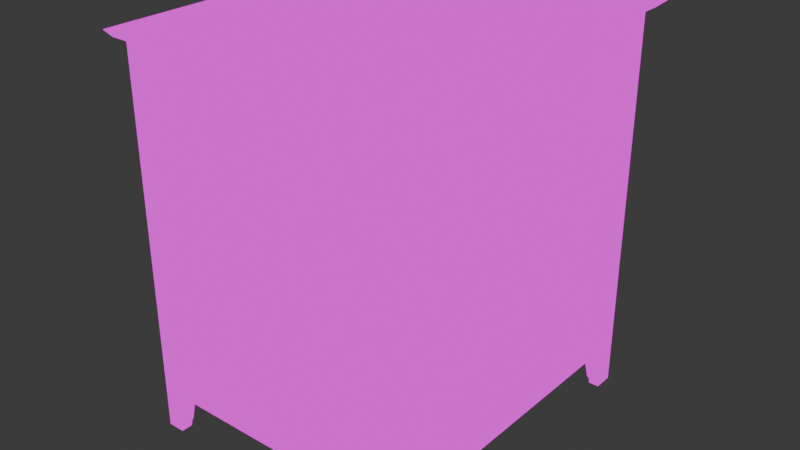 # Source: drawer.blend  (saved by Blender 4.2.67; exported with 4.5.12 LTS)
import bpy
from mathutils import Matrix  # noqa: F401  (used for matrix-valued properties, if any)

bpy.ops.wm.read_factory_settings(use_empty=True)
scene = bpy.context.scene
scene.name = 'Scene'

# ---- collections
col_collection = bpy.data.collections.new('Collection'); scene.collection.children.link(col_collection)

# ---- images (referenced by path relative to the original .blend; pixels are not part of the script)
import os
ASSET_DIR = os.environ.get("B2B_ASSET_DIR", "")  # directory of the original .blend (textures are referenced by path, not embedded)
HERE = os.path.dirname(os.path.abspath(__file__))  # packed textures are extracted next to this script under _unpacked/

def load_image(name, relpath, width, height, colorspace="sRGB"):
    """Load a texture the original file referenced (path relative to the .blend, or extracted next to this script)."""
    p = next((c for c in (os.path.join(HERE, relpath), os.path.join(ASSET_DIR, relpath)) if relpath and os.path.exists(c)), "")
    if p:
        img = bpy.data.images.load(p, check_existing=True)
        img.name = name
    else:  # same state as the original file: an image datablock whose file is absent (Cycles renders it pink)
        img = bpy.data.images.new(name, width, height)
        img.source = "FILE"
        img.filepath = "//" + (relpath or name)
    img.colorspace_settings.name = colorspace
    return img
img_zen_color__512x_512_png = load_image('zen-color--512x-512.png', 'zen-color--512x-512.png', 1024, 1024, 'sRGB')

# ---- materials (node trees are filled in below, after node groups)
mat_zenuv_generic_material_003 = bpy.data.materials.new('ZenUV_Generic_Material.003')
mat_zenuv_generic_material_005 = bpy.data.materials.new('ZenUV_Generic_Material.005')
mat_zenuv_generic_material_004 = bpy.data.materials.new('ZenUV_Generic_Material.004')
mat_zenuv_generic_material_006 = bpy.data.materials.new('ZenUV_Generic_Material.006')
mat_zenuv_generic_material_001 = bpy.data.materials.new('ZenUV_Generic_Material.001')
mat_zenuv_generic_material_002 = bpy.data.materials.new('ZenUV_Generic_Material.002')

# ---- node groups
ng_zen_uv_checker = bpy.data.node_groups.new('Zen UV Checker', 'ShaderNodeTree')
_s = ng_zen_uv_checker.interface.new_socket(name='MixedShader', in_out='OUTPUT', socket_type='NodeSocketColor')
_s = ng_zen_uv_checker.interface.new_socket(name='MainShader', in_out='INPUT', socket_type='NodeSocketShader')
_N = ng_zen_uv_checker.nodes; _L = ng_zen_uv_checker.links
n0 = _N.new('NodeGroupInput'); n0.name = 'Group Input'; n0.location = (-819, 150)
n1 = _N.new('NodeGroupOutput'); n1.name = 'Group Output'; n1.location = (585, 146)
n2 = _N.new('ShaderNodeTexImage'); n2.name = 'ZenUV_Texture_node'; n2.location = (260, 3)
n2.image = img_zen_color__512x_512_png
n3 = _N.new('ShaderNodeMapping'); n3.name = 'ZenUV_Tiler_node'; n3.location = (0, 0)
n3.vector_type = 'VECTOR'
n4 = _N.new('ShaderNodeTexCoord'); n4.name = 'Texture Coordinate'; n4.location = (-421, 59)
n5 = _N.new('ShaderNodeVectorMath'); n5.name = 'Vector Math'; n5.location = (-191, -3)
n6 = _N.new('ShaderNodeCombineXYZ'); n6.name = 'Combine XYZ'; n6.location = (-420, -217)
n7 = _N.new('ShaderNodeValue'); n7.name = 'ZenUV_Offsetter_node'; n7.location = (-647, -304)
n7.outputs[0].default_value = 0.0
_L.new(n7.outputs[0], n6.inputs[1])
_L.new(n6.outputs[0], n5.inputs[1])
_L.new(n4.outputs[2], n5.inputs[0])
_L.new(n5.outputs[0], n3.inputs[0])
_L.new(n2.outputs[0], n1.inputs[0])
_L.new(n3.outputs[0], n2.inputs[0])
n1.is_active_output = True

# ---- material node trees
mat_zenuv_generic_material_003.use_nodes = True; mat_zenuv_generic_material_003.node_tree.nodes.clear()
_N = mat_zenuv_generic_material_003.node_tree.nodes; _L = mat_zenuv_generic_material_003.node_tree.links
n0 = _N.new('ShaderNodeBsdfPrincipled'); n0.name = 'Principled BSDF'; n0.location = (10, 300)
n1 = _N.new('ShaderNodeOutputMaterial'); n1.name = 'Material Output'; n1.location = (300, 300)
n2 = _N.new('ShaderNodeGroup'); n2.name = 'ZenUV_Override'; n2.location = (100, 300)
n2.node_tree = ng_zen_uv_checker
_L.new(n2.outputs[0], n1.inputs[0])
_L.new(n0.outputs[0], n2.inputs[0])
n1.is_active_output = True
mat_zenuv_generic_material_005.use_nodes = True; mat_zenuv_generic_material_005.node_tree.nodes.clear()
_N = mat_zenuv_generic_material_005.node_tree.nodes; _L = mat_zenuv_generic_material_005.node_tree.links
n0 = _N.new('ShaderNodeBsdfPrincipled'); n0.name = 'Principled BSDF'; n0.location = (10, 300)
n1 = _N.new('ShaderNodeOutputMaterial'); n1.name = 'Material Output'; n1.location = (300, 300)
n2 = _N.new('ShaderNodeGroup'); n2.name = 'ZenUV_Override'; n2.location = (100, 300)
n2.node_tree = ng_zen_uv_checker
_L.new(n2.outputs[0], n1.inputs[0])
_L.new(n0.outputs[0], n2.inputs[0])
n1.is_active_output = True
mat_zenuv_generic_material_004.use_nodes = True; mat_zenuv_generic_material_004.node_tree.nodes.clear()
_N = mat_zenuv_generic_material_004.node_tree.nodes; _L = mat_zenuv_generic_material_004.node_tree.links
n0 = _N.new('ShaderNodeBsdfPrincipled'); n0.name = 'Principled BSDF'; n0.location = (10, 300)
n1 = _N.new('ShaderNodeOutputMaterial'); n1.name = 'Material Output'; n1.location = (300, 300)
n2 = _N.new('ShaderNodeGroup'); n2.name = 'ZenUV_Override'; n2.location = (100, 300)
n2.node_tree = ng_zen_uv_checker
_L.new(n2.outputs[0], n1.inputs[0])
_L.new(n0.outputs[0], n2.inputs[0])
n1.is_active_output = True
mat_zenuv_generic_material_006.use_nodes = True; mat_zenuv_generic_material_006.node_tree.nodes.clear()
_N = mat_zenuv_generic_material_006.node_tree.nodes; _L = mat_zenuv_generic_material_006.node_tree.links
n0 = _N.new('ShaderNodeBsdfPrincipled'); n0.name = 'Principled BSDF'; n0.location = (10, 300)
n1 = _N.new('ShaderNodeOutputMaterial'); n1.name = 'Material Output'; n1.location = (300, 300)
n2 = _N.new('ShaderNodeGroup'); n2.name = 'ZenUV_Override'; n2.location = (100, 300)
n2.node_tree = ng_zen_uv_checker
_L.new(n2.outputs[0], n1.inputs[0])
_L.new(n0.outputs[0], n2.inputs[0])
n1.is_active_output = True
mat_zenuv_generic_material_001.use_nodes = True; mat_zenuv_generic_material_001.node_tree.nodes.clear()
_N = mat_zenuv_generic_material_001.node_tree.nodes; _L = mat_zenuv_generic_material_001.node_tree.links
n0 = _N.new('ShaderNodeBsdfPrincipled'); n0.name = 'Principled BSDF'; n0.location = (10, 300)
n1 = _N.new('ShaderNodeOutputMaterial'); n1.name = 'Material Output'; n1.location = (300, 300)
n2 = _N.new('ShaderNodeGroup'); n2.name = 'ZenUV_Override'; n2.location = (100, 300)
n2.node_tree = ng_zen_uv_checker
_L.new(n2.outputs[0], n1.inputs[0])
_L.new(n0.outputs[0], n2.inputs[0])
n1.is_active_output = True
mat_zenuv_generic_material_002.use_nodes = True; mat_zenuv_generic_material_002.node_tree.nodes.clear()
_N = mat_zenuv_generic_material_002.node_tree.nodes; _L = mat_zenuv_generic_material_002.node_tree.links
n0 = _N.new('ShaderNodeBsdfPrincipled'); n0.name = 'Principled BSDF'; n0.location = (10, 300)
n1 = _N.new('ShaderNodeOutputMaterial'); n1.name = 'Material Output'; n1.location = (300, 300)
n2 = _N.new('ShaderNodeGroup'); n2.name = 'ZenUV_Override'; n2.location = (100, 300)
n2.node_tree = ng_zen_uv_checker
_L.new(n2.outputs[0], n1.inputs[0])
_L.new(n0.outputs[0], n2.inputs[0])
n1.is_active_output = True

# ---- world
world_world = bpy.data.worlds.new('World'); scene.world = world_world
world_world.use_nodes = True; world_world.node_tree.nodes.clear()
_N = world_world.node_tree.nodes; _L = world_world.node_tree.links
n0 = _N.new('ShaderNodeOutputWorld'); n0.name = 'World Output'; n0.location = (300, 300)
n1 = _N.new('ShaderNodeBackground'); n1.name = 'Background'; n1.location = (10, 300)
n1.inputs[0].default_value = (0.05088, 0.05088, 0.05088, 1.0)
_L.new(n1.outputs[0], n0.inputs[0])
n0.is_active_output = True
world_world.color = (0.05088, 0.05088, 0.05088)
world_world.sun_shadow_jitter_overblur = 0.0

# ---- meshes
me_cube_001 = bpy.data.meshes.new('Cube.001')
me_cube_001.from_pydata([(-25.08, -30.0, -32.42), (-25.08, -30.0, 32.42), (-25.08, 30.0, -32.42), (-25.08, 30.0, 32.42), (25.08, -30.0, -32.42), (25.08, -30.0, 32.42), (25.08, 30.0, -32.42), (25.08, 30.0, 32.42)], [], [(0, 1, 3, 2), (2, 3, 7, 6), (6, 7, 5, 4), (4, 5, 1, 0), (2, 6, 4, 0), (7, 3, 1, 5)])
_uv = me_cube_001.uv_layers.new(name='UVMap')
_uv.uv.foreach_set('vector', [0.6575, 1.067, 0.533, 1.067, 0.533, 0.9641, 0.6575, 0.9641, 0.6575, 0.9641, 0.533, 0.9641, 0.533, 0.8612, 0.6575, 0.8612, 0.6575, 0.8612, 0.533, 0.8612, 0.533, 0.7583, 0.6575, 0.7583, 0.6575, 0.7583, 0.533, 0.7583, 0.533, 0.6554, 0.6575, 0.6554, 0.7821, 0.8612, 0.6575, 0.8612, 0.6575, 0.7583, 0.7821, 0.7583, 0.533, 0.8612, 0.4084, 0.8612, 0.4084, 0.7583, 0.533, 0.7583])
me_cube_001.materials.append(mat_zenuv_generic_material_003)
me_cube_001.update()
me_cube_002 = bpy.data.meshes.new('Cube.002')
me_cube_002.from_pydata([(-22.09, -32.64, 29.6), (-22.14, -34.35, 31.26), (-22.09, 32.47, 29.6), (-22.14, 34.18, 31.26), (31.88, -32.64, 29.6), (33.88, -34.35, 31.26), (31.88, 32.47, 29.6), (33.88, 34.18, 31.26)], [], [(0, 1, 3, 2), (2, 3, 7, 6), (6, 7, 5, 4), (4, 5, 1, 0), (2, 6, 4, 0), (7, 3, 1, 5)])
_uv = me_cube_002.uv_layers.new(name='UVMap')
_uv.uv.foreach_set('vector', [0.2118, 0.02059, 0.3502, 0.02059, 0.3502, 0.1591, 0.2118, 0.1591, 0.1741, 0.1509, 0.2944, 0.1509, 0.2944, 0.2712, 0.1741, 0.2712, 0.1741, 0.2712, 0.2944, 0.2712, 0.2944, 0.3915, 0.1741, 0.3915, 0.2118, 0.436, 0.3502, 0.436, 0.3502, 0.5745, 0.2118, 0.5745, 0.05374, 0.2712, 0.1741, 0.2712, 0.1741, 0.3915, 0.05374, 0.3915, 0.3502, 0.2975, 0.4887, 0.2975, 0.4887, 0.436, 0.3502, 0.436])
me_cube_002.materials.append(mat_zenuv_generic_material_005)
me_cube_002.update()
me_cube_003 = bpy.data.meshes.new('Cube.003')
me_cube_003.from_pydata([(28.45, -25.19, -0.5832), (28.45, -25.19, 28.79), (28.45, 25.19, -0.5832), (28.45, 25.19, 28.79), (30.82, -25.19, -0.5832), (30.82, -25.19, 28.79), (30.82, 25.19, -0.5832), (30.82, 25.19, 28.79), (28.45, -25.19, -31.43), (28.45, -25.19, -2.052), (28.45, 25.19, -31.43), (28.45, 25.19, -2.052), (30.82, -25.19, -31.43), (30.82, -25.19, -2.052), (30.82, 25.19, -31.43), (30.82, 25.19, -2.052)], [], [(0, 1, 3, 2), (2, 3, 7, 6), (6, 7, 5, 4), (4, 5, 1, 0), (2, 6, 4, 0), (7, 3, 1, 5), (8, 9, 11, 10), (10, 11, 15, 14), (14, 15, 13, 12), (12, 13, 9, 8), (10, 14, 12, 8), (15, 11, 9, 13)])
_uv = me_cube_003.uv_layers.new(name='UVMap')
_uv.uv.foreach_set('vector', [0.7992, 0.3592, 0.6082, 0.3592, 0.6082, 0.03155, 0.7992, 0.03155, 0.07318, 0.224, 0.07318, 0.03299, 0.08854, 0.03299, 0.08854, 0.224, 0.6065, 0.3583, 0.4155, 0.3583, 0.4155, 0.03071, 0.6065, 0.03071, 0.05483, 0.224, 0.05483, 0.03299, 0.07019, 0.03299, 0.07019, 0.224, 0.6407, 0.6895, 0.6254, 0.6895, 0.6254, 0.3619, 0.6407, 0.3619, 0.6591, 0.6895, 0.6437, 0.6895, 0.6437, 0.3619, 0.6591, 0.3619, 0.3822, 0.5852, 0.3822, 0.7763, 0.05453, 0.7763, 0.05453, 0.5852, 0.09153, 0.224, 0.09153, 0.03299, 0.1069, 0.03299, 0.1069, 0.224, 0.6232, 0.3925, 0.6232, 0.5836, 0.2956, 0.5836, 0.2956, 0.3925, 0.1099, 0.224, 0.1099, 0.03299, 0.1252, 0.03299, 0.1252, 0.224, 0.6775, 0.6895, 0.6621, 0.6895, 0.6621, 0.3619, 0.6775, 0.3619, 0.6958, 0.6895, 0.6804, 0.6895, 0.6804, 0.3619, 0.6958, 0.3619])
me_cube_003.materials.append(mat_zenuv_generic_material_004)
me_cube_003.update()
me_cube_004 = bpy.data.meshes.new('Cube.004')
me_cube_004.from_pydata([(-1.468, -1.97, -25.63), (-2.804, -1.97, 45.86), (-1.468, 0.2721, -25.63), (-2.804, 0.2721, 45.86), (1.791, -1.97, -25.63), (1.791, -1.97, 45.86), (1.791, 0.2721, -25.63), (1.791, 0.2721, 45.86), (-0.2186, 0.2721, -25.63), (-0.2186, 0.2721, 45.86), (-0.2186, -1.97, -25.63), (-0.2186, -1.97, 45.86), (-0.2186, 2.967, 45.86), (1.791, 2.967, 45.86), (1.791, 1.709, -25.63), (-0.2186, 1.709, -25.63), (-2.804, -1.97, -20.23), (-2.804, 0.2721, -20.23), (1.791, 0.2721, -20.23), (1.791, -1.97, -20.23), (-0.2186, -1.97, -20.23), (-0.2186, 0.2721, -20.23), (1.791, 2.967, -20.23), (-0.2186, 2.967, -20.23)], [], [(16, 1, 3, 17), (9, 7, 13, 12), (18, 7, 5, 19), (20, 11, 1, 16), (8, 6, 4, 10), (9, 3, 1, 11), (7, 9, 11, 5), (2, 8, 10, 0), (19, 5, 11, 20), (17, 3, 9, 21), (23, 12, 13, 22), (6, 8, 15, 14), (21, 9, 12, 23), (18, 6, 14, 22), (7, 18, 22, 13), (8, 21, 23, 15), (15, 23, 22, 14), (2, 17, 21, 8), (4, 19, 20, 10), (10, 20, 16, 0), (6, 18, 19, 4), (0, 16, 17, 2)])
_uv = me_cube_004.uv_layers.new(name='UVMap')
_uv.uv.foreach_set('vector', [0.7673, 0.6374, 0.7673, 0.3836, 0.7759, 0.3836, 0.7759, 0.6374, 0.7936, 0.3922, 0.8013, 0.3922, 0.8013, 0.4026, 0.7936, 0.4026, 0.7207, 0.6378, 0.7207, 0.3836, 0.7293, 0.3836, 0.7293, 0.6378, 0.737, 0.6378, 0.737, 0.3836, 0.747, 0.3836, 0.747, 0.6378, 0.7914, 0.4112, 0.7836, 0.4112, 0.7836, 0.4026, 0.7914, 0.4026, 0.7936, 0.3922, 0.7836, 0.3922, 0.7836, 0.3836, 0.7936, 0.3836, 0.8013, 0.3922, 0.7936, 0.3922, 0.7936, 0.3836, 0.8013, 0.3836, 0.7962, 0.4112, 0.7914, 0.4112, 0.7914, 0.4026, 0.7962, 0.4026, 0.7293, 0.6378, 0.7293, 0.3836, 0.737, 0.3836, 0.737, 0.6378, 0.7573, 0.6374, 0.7573, 0.3836, 0.7673, 0.3836, 0.7673, 0.6374, 0.7759, 0.6374, 0.7759, 0.3836, 0.7836, 0.3836, 0.7836, 0.6374, 0.7836, 0.4112, 0.7914, 0.4112, 0.7914, 0.4167, 0.7836, 0.4167, 0.747, 0.6374, 0.747, 0.3836, 0.7573, 0.3836, 0.7573, 0.6374, 0.7207, 0.6378, 0.7207, 0.6586, 0.7151, 0.6586, 0.7103, 0.6378, 0.7207, 0.3836, 0.7207, 0.6378, 0.7103, 0.6378, 0.7103, 0.3836, 0.747, 0.6581, 0.747, 0.6374, 0.7573, 0.6374, 0.7525, 0.6581, 0.7759, 0.6584, 0.7759, 0.6374, 0.7836, 0.6374, 0.7836, 0.6584, 0.7625, 0.6582, 0.7573, 0.6374, 0.7673, 0.6374, 0.7673, 0.6582, 0.7293, 0.6586, 0.7293, 0.6378, 0.737, 0.6378, 0.737, 0.6586, 0.737, 0.6586, 0.737, 0.6378, 0.747, 0.6378, 0.7418, 0.6586, 0.7207, 0.6586, 0.7207, 0.6378, 0.7293, 0.6378, 0.7293, 0.6586, 0.7673, 0.6584, 0.7673, 0.6374, 0.7759, 0.6374, 0.7759, 0.6584])
me_cube_004.materials.append(mat_zenuv_generic_material_006)
me_cube_004.update()
me_circle = bpy.data.meshes.new('Circle')
me_circle.from_pydata([(31.42, -0.1673, 14.46), (31.42, -0.07904, 14.25), (31.42, 0.08409, 14.09), (31.42, 0.2972, 14.0), (31.42, 0.5279, 14.0), (31.42, 0.7411, 14.09), (31.42, 0.9042, 14.25), (31.42, 0.9925, 14.46), (31.42, 0.9925, 14.69), (31.42, 0.9042, 14.91), (31.42, 0.7411, 15.07), (31.42, 0.5279, 15.16), (31.42, 0.2972, 15.16), (31.42, 0.08409, 15.07), (31.42, -0.07904, 14.91), (31.42, -0.1673, 14.69), (31.56, -0.1673, 14.46), (31.56, -0.07904, 14.25), (31.56, 0.08409, 14.09), (31.56, 0.2972, 14.0), (31.56, 0.5279, 14.0), (31.56, 0.7411, 14.09), (31.56, 0.9042, 14.25), (31.56, 0.9925, 14.46), (31.56, 0.9925, 14.69), (31.56, 0.9042, 14.91), (31.56, 0.7411, 15.07), (31.56, 0.5279, 15.16), (31.56, 0.2972, 15.16), (31.56, 0.08409, 15.07), (31.56, -0.07904, 14.91), (31.56, -0.1673, 14.69), (31.74, 0.1135, 14.52), (31.74, 0.159, 14.41), (31.74, 0.2432, 14.33), (31.74, 0.3531, 14.28), (31.74, 0.4721, 14.28), (31.74, 0.582, 14.33), (31.74, 0.6661, 14.41), (31.74, 0.7117, 14.52), (31.74, 0.7117, 14.64), (31.74, 0.6661, 14.75), (31.74, 0.582, 14.83), (31.74, 0.4721, 14.88), (31.74, 0.3531, 14.88), (31.74, 0.2432, 14.83), (31.74, 0.159, 14.75), (31.74, 0.1135, 14.64), (32.17, 0.1135, 14.52), (32.17, 0.159, 14.41), (32.17, 0.2432, 14.33), (32.17, 0.3531, 14.28), (32.17, 0.4721, 14.28), (32.17, 0.582, 14.33), (32.17, 0.6661, 14.41), (32.17, 0.7117, 14.52), (32.17, 0.7117, 14.64), (32.17, 0.6661, 14.75), (32.17, 0.582, 14.83), (32.17, 0.4721, 14.88), (32.17, 0.3531, 14.88), (32.17, 0.2432, 14.83), (32.17, 0.159, 14.75), (32.17, 0.1135, 14.64), (32.31, -0.2433, 14.45), (32.31, -0.1434, 14.21), (32.31, 0.04108, 14.02), (32.31, 0.2821, 13.92), (32.31, 0.543, 13.92), (32.31, 0.7841, 14.02), (32.31, 0.9686, 14.21), (32.31, 1.068, 14.45), (32.31, 1.068, 14.71), (32.31, 0.9686, 14.95), (32.31, 0.7841, 15.14), (32.31, 0.543, 15.23), (32.31, 0.2821, 15.23), (32.31, 0.04108, 15.14), (32.31, -0.1434, 14.95), (32.31, -0.2433, 14.71), (32.7, -0.4947, 14.4), (32.7, -0.3565, 14.07), (32.7, -0.1013, 13.81), (32.7, 0.2321, 13.67), (32.7, 0.593, 13.67), (32.7, 0.9265, 13.81), (32.7, 1.182, 14.07), (32.7, 1.32, 14.4), (32.7, 1.32, 14.76), (32.7, 1.182, 15.09), (32.7, 0.9265, 15.35), (32.7, 0.593, 15.49), (32.7, 0.2321, 15.49), (32.7, -0.1013, 15.35), (32.7, -0.3565, 15.09), (32.7, -0.4947, 14.76), (33.19, -0.4947, 14.4), (33.19, -0.3565, 14.07), (33.19, -0.1013, 13.81), (33.19, 0.2321, 13.67), (33.19, 0.593, 13.67), (33.19, 0.9265, 13.81), (33.19, 1.182, 14.07), (33.19, 1.32, 14.4), (33.19, 1.32, 14.76), (33.19, 1.182, 15.09), (33.19, 0.9265, 15.35), (33.19, 0.593, 15.49), (33.19, 0.2321, 15.49), (33.19, -0.1013, 15.35), (33.19, -0.3565, 15.09), (33.19, -0.4947, 14.76), (33.66, -0.3339, 14.43), (33.66, -0.2203, 14.16), (33.66, -0.01027, 13.95), (33.66, 0.2641, 13.83), (33.66, 0.5611, 13.83), (33.66, 0.8354, 13.95), (33.66, 1.045, 14.16), (33.66, 1.159, 14.43), (33.66, 1.159, 14.73), (33.66, 1.045, 15.0), (33.66, 0.8354, 15.21), (33.66, 0.5611, 15.33), (33.66, 0.2641, 15.33), (33.66, -0.01027, 15.21), (33.66, -0.2203, 15.0), (33.66, -0.3339, 14.73), (33.98, 0.1181, 14.52), (33.98, 0.1629, 14.41), (33.98, 0.2458, 14.33), (33.98, 0.354, 14.28), (33.98, 0.4712, 14.28), (33.98, 0.5794, 14.33), (33.98, 0.6622, 14.41), (33.98, 0.7071, 14.52), (33.98, 0.7071, 14.64), (33.98, 0.6622, 14.75), (33.98, 0.5794, 14.83), (33.98, 0.4712, 14.87), (33.98, 0.354, 14.87), (33.98, 0.2458, 14.83), (33.98, 0.1629, 14.75), (33.98, 0.1181, 14.64), (34.02, 0.4126, 14.58), (30.97, -1.081, 14.28), (30.97, -0.8538, 13.73), (30.97, -0.4336, 13.31), (30.97, 0.1154, 13.09), (30.97, 0.7097, 13.09), (30.97, 1.259, 13.31), (30.97, 1.679, 13.73), (30.97, 1.906, 14.28), (30.97, 1.906, 14.88), (30.97, 1.679, 15.43), (30.97, 1.259, 15.85), (30.97, 0.7097, 16.07), (30.97, 0.1154, 16.07), (30.97, -0.4336, 15.85), (30.97, -0.8538, 15.43), (30.97, -1.081, 14.88), (31.3, -1.039, 14.29), (31.26, -1.081, 14.28), (31.3, -0.8178, 13.76), (31.26, -0.8538, 13.73), (31.3, -0.4096, 13.35), (31.26, -0.4336, 13.31), (31.3, 0.1239, 13.13), (31.26, 0.1154, 13.09), (31.3, 0.7013, 13.13), (31.26, 0.7097, 13.09), (31.3, 1.235, 13.35), (31.26, 1.259, 13.31), (31.3, 1.643, 13.76), (31.26, 1.679, 13.73), (31.3, 1.864, 14.29), (31.26, 1.906, 14.28), (31.3, 1.864, 14.87), (31.26, 1.906, 14.88), (31.3, 1.643, 15.4), (31.26, 1.679, 15.43), (31.3, 1.235, 15.81), (31.26, 1.259, 15.85), (31.3, 0.7013, 16.03), (31.26, 0.7097, 16.07), (31.3, 0.1239, 16.03), (31.26, 0.1154, 16.07), (31.3, -0.4096, 15.81), (31.26, -0.4336, 15.85), (31.3, -0.8178, 15.4), (31.26, -0.8538, 15.43), (31.3, -1.039, 14.87), (31.26, -1.081, 14.88)], [], [(13, 14, 30, 29), (6, 7, 23, 22), (0, 1, 17, 16), (7, 8, 24, 23), (14, 15, 31, 30), (1, 2, 18, 17), (8, 9, 25, 24), (2, 3, 19, 18), (9, 10, 26, 25), (3, 4, 20, 19), (10, 11, 27, 26), (4, 5, 21, 20), (11, 12, 28, 27), (5, 6, 22, 21), (12, 13, 29, 28), (26, 27, 43, 42), (20, 21, 37, 36), (27, 28, 44, 43), (21, 22, 38, 37), (28, 29, 45, 44), (22, 23, 39, 38), (31, 16, 32, 47), (29, 30, 46, 45), (16, 17, 33, 32), (23, 24, 40, 39), (30, 31, 47, 46), (17, 18, 34, 33), (24, 25, 41, 40), (18, 19, 35, 34), (25, 26, 42, 41), (19, 20, 36, 35), (44, 45, 61, 60), (37, 38, 54, 53), (38, 39, 55, 54), (47, 32, 48, 63), (45, 46, 62, 61), (32, 33, 49, 48), (39, 40, 56, 55), (46, 47, 63, 62), (33, 34, 50, 49), (40, 41, 57, 56), (34, 35, 51, 50), (41, 42, 58, 57), (35, 36, 52, 51), (42, 43, 59, 58), (36, 37, 53, 52), (43, 44, 60, 59), (48, 49, 65, 64), (61, 62, 78, 77), (55, 56, 72, 71), (62, 63, 79, 78), (49, 50, 66, 65), (56, 57, 73, 72), (48, 64, 79, 63), (50, 51, 67, 66), (57, 58, 74, 73), (51, 52, 68, 67), (58, 59, 75, 74), (52, 53, 69, 68), (59, 60, 76, 75), (53, 54, 70, 69), (60, 61, 77, 76), (54, 55, 71, 70), (65, 66, 82, 81), (64, 80, 95, 79), (72, 73, 89, 88), (66, 67, 83, 82), (73, 74, 90, 89), (67, 68, 84, 83), (74, 75, 91, 90), (68, 69, 85, 84), (75, 76, 92, 91), (69, 70, 86, 85), (76, 77, 93, 92), (70, 71, 87, 86), (77, 78, 94, 93), (64, 65, 81, 80), (71, 72, 88, 87), (78, 79, 95, 94), (83, 84, 100, 99), (90, 91, 107, 106), (84, 85, 101, 100), (91, 92, 108, 107), (85, 86, 102, 101), (92, 93, 109, 108), (86, 87, 103, 102), (95, 80, 96, 111), (93, 94, 110, 109), (80, 81, 97, 96), (87, 88, 104, 103), (94, 95, 111, 110), (81, 82, 98, 97), (88, 89, 105, 104), (82, 83, 99, 98), (89, 90, 106, 105), (100, 101, 117, 116), (107, 108, 124, 123), (101, 102, 118, 117), (108, 109, 125, 124), (102, 103, 119, 118), (111, 96, 112, 127), (109, 110, 126, 125), (96, 97, 113, 112), (103, 104, 120, 119), (110, 111, 127, 126), (97, 98, 114, 113), (104, 105, 121, 120), (98, 99, 115, 114), (105, 106, 122, 121), (99, 100, 116, 115), (106, 107, 123, 122), (118, 119, 135, 134), (127, 112, 128, 143), (125, 126, 142, 141), (112, 113, 129, 128), (119, 120, 136, 135), (126, 127, 143, 142), (113, 114, 130, 129), (120, 121, 137, 136), (114, 115, 131, 130), (121, 122, 138, 137), (115, 116, 132, 131), (122, 123, 139, 138), (116, 117, 133, 132), (123, 124, 140, 139), (117, 118, 134, 133), (124, 125, 141, 140), (128, 144, 143), (129, 130, 144), (142, 143, 144), (136, 137, 144), (130, 131, 144), (135, 136, 144), (137, 138, 144), (131, 132, 144), (138, 139, 144), (132, 133, 144), (139, 140, 144), (133, 134, 144), (140, 141, 144), (134, 135, 144), (141, 142, 144), (128, 129, 144), (161, 191, 192, 162), (0, 161, 163, 1), (189, 191, 15, 14), (175, 177, 8, 7), (163, 165, 2, 1), (177, 179, 9, 8), (165, 167, 3, 2), (162, 145, 146, 164), (179, 181, 10, 9), (167, 169, 4, 3), (181, 183, 11, 10), (169, 171, 5, 4), (183, 185, 12, 11), (171, 173, 6, 5), (185, 187, 13, 12), (173, 175, 7, 6), (13, 187, 189, 14), (15, 191, 161, 0), (159, 160, 192, 190), (153, 154, 180, 178), (146, 147, 166, 164), (147, 148, 168, 166), (154, 155, 182, 180), (148, 149, 170, 168), (155, 156, 184, 182), (149, 150, 172, 170), (156, 157, 186, 184), (150, 151, 174, 172), (157, 158, 188, 186), (151, 152, 176, 174), (158, 159, 190, 188), (176, 152, 153, 178), (164, 163, 161, 162), (166, 165, 163, 164), (168, 167, 165, 166), (170, 169, 167, 168), (172, 171, 169, 170), (174, 173, 171, 172), (176, 175, 173, 174), (178, 177, 175, 176), (180, 179, 177, 178), (182, 181, 179, 180), (184, 183, 181, 182), (186, 185, 183, 184), (188, 187, 185, 186), (190, 189, 187, 188), (192, 191, 189, 190), (145, 162, 192, 160), (15, 0, 16, 31)])
me_circle.polygons.foreach_set('use_smooth', [True] * 192)
_uv = me_circle.uv_layers.new(name='UVMap')
_uv.uv.foreach_set('vector', [0.1347, 0.03975, 0.1339, 0.03974, 0.134, 0.03935, 0.1346, 0.03935, 0.1347, 0.03599, 0.1354, 0.03628, 0.1352, 0.03664, 0.1346, 0.0364, 0.1327, 0.03894, 0.1324, 0.03826, 0.1328, 0.03817, 0.1331, 0.03871, 0.1354, 0.03628, 0.1359, 0.03683, 0.1356, 0.03704, 0.1352, 0.03664, 0.1339, 0.03974, 0.1332, 0.03946, 0.1335, 0.03912, 0.134, 0.03935, 0.1324, 0.03826, 0.1324, 0.03751, 0.1328, 0.03758, 0.1328, 0.03817, 0.1359, 0.03683, 0.1362, 0.03751, 0.1358, 0.03759, 0.1356, 0.03704, 0.1324, 0.03751, 0.1327, 0.03681, 0.1331, 0.03703, 0.1328, 0.03758, 0.1362, 0.03751, 0.1362, 0.03826, 0.1358, 0.03818, 0.1358, 0.03759, 0.1327, 0.03681, 0.1332, 0.03627, 0.1335, 0.03662, 0.1331, 0.03703, 0.1362, 0.03826, 0.1359, 0.03894, 0.1355, 0.03872, 0.1358, 0.03818, 0.1332, 0.03627, 0.1339, 0.03599, 0.134, 0.03639, 0.1335, 0.03662, 0.1359, 0.03894, 0.1354, 0.03947, 0.1351, 0.03913, 0.1355, 0.03872, 0.1339, 0.03599, 0.1347, 0.03599, 0.1346, 0.0364, 0.134, 0.03639, 0.1354, 0.03947, 0.1347, 0.03975, 0.1346, 0.03935, 0.1351, 0.03913, 0.1358, 0.03818, 0.1355, 0.03872, 0.1349, 0.03827, 0.135, 0.03802, 0.1335, 0.03662, 0.134, 0.03639, 0.1342, 0.03718, 0.1339, 0.03729, 0.1355, 0.03872, 0.1351, 0.03913, 0.1347, 0.03846, 0.1349, 0.03827, 0.134, 0.03639, 0.1346, 0.0364, 0.1344, 0.03718, 0.1342, 0.03718, 0.1351, 0.03913, 0.1346, 0.03935, 0.1344, 0.03857, 0.1347, 0.03846, 0.1346, 0.0364, 0.1352, 0.03664, 0.1347, 0.03729, 0.1344, 0.03718, 0.1335, 0.03912, 0.1331, 0.03871, 0.1337, 0.03828, 0.1339, 0.03847, 0.1346, 0.03935, 0.134, 0.03935, 0.1342, 0.03857, 0.1344, 0.03857, 0.1331, 0.03871, 0.1328, 0.03817, 0.1336, 0.03802, 0.1337, 0.03828, 0.1352, 0.03664, 0.1356, 0.03704, 0.1349, 0.03749, 0.1347, 0.03729, 0.134, 0.03935, 0.1335, 0.03912, 0.1339, 0.03847, 0.1342, 0.03857, 0.1328, 0.03817, 0.1328, 0.03758, 0.1336, 0.03774, 0.1336, 0.03802, 0.1356, 0.03704, 0.1358, 0.03759, 0.135, 0.03774, 0.1349, 0.03749, 0.1328, 0.03758, 0.1331, 0.03703, 0.1337, 0.03749, 0.1336, 0.03774, 0.1358, 0.03759, 0.1358, 0.03818, 0.135, 0.03802, 0.135, 0.03774, 0.1331, 0.03703, 0.1335, 0.03662, 0.1339, 0.03729, 0.1337, 0.03749, 0.1347, 0.03846, 0.1344, 0.03857, 0.1343, 0.03796, 0.1344, 0.03795, 0.1342, 0.03718, 0.1344, 0.03718, 0.1343, 0.03777, 0.1343, 0.03776, 0.1344, 0.03718, 0.1347, 0.03729, 0.1344, 0.03779, 0.1343, 0.03777, 0.1339, 0.03847, 0.1337, 0.03828, 0.1342, 0.03794, 0.1343, 0.03796, 0.1344, 0.03857, 0.1342, 0.03857, 0.1343, 0.03797, 0.1343, 0.03796, 0.1337, 0.03828, 0.1336, 0.03802, 0.1342, 0.0379, 0.1342, 0.03794, 0.1347, 0.03729, 0.1349, 0.03749, 0.1344, 0.03781, 0.1344, 0.03779, 0.1342, 0.03857, 0.1339, 0.03847, 0.1343, 0.03796, 0.1343, 0.03797, 0.1336, 0.03802, 0.1336, 0.03774, 0.1342, 0.03786, 0.1342, 0.0379, 0.1349, 0.03749, 0.135, 0.03774, 0.1344, 0.03785, 0.1344, 0.03781, 0.1336, 0.03774, 0.1337, 0.03749, 0.1342, 0.03782, 0.1342, 0.03786, 0.135, 0.03774, 0.135, 0.03802, 0.1344, 0.03788, 0.1344, 0.03785, 0.1337, 0.03749, 0.1339, 0.03729, 0.1342, 0.03778, 0.1342, 0.03782, 0.135, 0.03802, 0.1349, 0.03827, 0.1344, 0.03792, 0.1344, 0.03788, 0.1339, 0.03729, 0.1342, 0.03718, 0.1343, 0.03776, 0.1342, 0.03778, 0.1349, 0.03827, 0.1347, 0.03846, 0.1344, 0.03795, 0.1344, 0.03792, 0.1342, 0.03794, 0.1342, 0.0379, 0.1343, 0.03788, 0.1343, 0.03788, 0.1343, 0.03796, 0.1343, 0.03797, 0.1343, 0.03788, 0.1343, 0.03788, 0.1344, 0.03779, 0.1344, 0.03781, 0.1343, 0.03787, 0.1343, 0.03787, 0.1343, 0.03797, 0.1343, 0.03796, 0.1343, 0.03788, 0.1343, 0.03788, 0.1342, 0.0379, 0.1342, 0.03786, 0.1343, 0.03788, 0.1343, 0.03788, 0.1344, 0.03781, 0.1344, 0.03785, 0.1343, 0.03787, 0.1343, 0.03787, 0.1342, 0.03794, 0.1343, 0.03788, 0.1343, 0.03788, 0.1343, 0.03796, 0.1342, 0.03786, 0.1342, 0.03782, 0.1343, 0.03787, 0.1343, 0.03788, 0.1344, 0.03785, 0.1344, 0.03788, 0.1343, 0.03787, 0.1343, 0.03787, 0.1342, 0.03782, 0.1342, 0.03778, 0.1343, 0.03787, 0.1343, 0.03787, 0.1344, 0.03788, 0.1344, 0.03792, 0.1343, 0.03787, 0.1343, 0.03787, 0.1342, 0.03778, 0.1343, 0.03776, 0.1343, 0.03787, 0.1343, 0.03787, 0.1344, 0.03792, 0.1344, 0.03795, 0.1343, 0.03788, 0.1343, 0.03787, 0.1343, 0.03776, 0.1343, 0.03777, 0.1343, 0.03787, 0.1343, 0.03787, 0.1344, 0.03795, 0.1343, 0.03796, 0.1343, 0.03788, 0.1343, 0.03788, 0.1343, 0.03777, 0.1344, 0.03779, 0.1343, 0.03787, 0.1343, 0.03787, 0.1343, 0.03788, 0.1343, 0.03788, 0.1343, 0.03787, 0.1343, 0.03787, 0.1343, 0.03788, 0.1343, 0.03788, 0.1343, 0.03788, 0.1343, 0.03788, 0.1343, 0.03787, 0.1343, 0.03787, 0.1343, 0.03787, 0.1343, 0.03787, 0.1343, 0.03788, 0.1343, 0.03787, 0.1343, 0.03787, 0.1343, 0.03787, 0.1343, 0.03787, 0.1343, 0.03787, 0.1343, 0.03787, 0.1343, 0.03787, 0.1343, 0.03787, 0.1343, 0.03787, 0.1343, 0.03787, 0.1343, 0.03787, 0.1343, 0.03787, 0.1343, 0.03787, 0.1343, 0.03787, 0.1343, 0.03787, 0.1343, 0.03787, 0.1343, 0.03787, 0.1343, 0.03787, 0.1343, 0.03787, 0.1343, 0.03787, 0.1343, 0.03788, 0.1343, 0.03787, 0.1343, 0.03787, 0.1343, 0.03787, 0.1343, 0.03787, 0.1343, 0.03787, 0.1343, 0.03787, 0.1343, 0.03788, 0.1343, 0.03788, 0.1343, 0.03787, 0.1343, 0.03787, 0.1343, 0.03787, 0.1343, 0.03787, 0.1343, 0.03787, 0.1343, 0.03787, 0.1343, 0.03788, 0.1343, 0.03788, 0.1343, 0.03788, 0.1343, 0.03787, 0.1343, 0.03788, 0.1343, 0.03788, 0.1343, 0.03787, 0.1343, 0.03788, 0.1343, 0.03787, 0.1343, 0.03787, 0.1343, 0.03787, 0.1343, 0.03787, 0.1343, 0.03788, 0.1343, 0.03788, 0.1343, 0.03788, 0.1343, 0.03788, 0.1343, 0.03787, 0.1343, 0.03787, 0.1343, 0.03787, 0.1343, 0.03787, 0.1343, 0.03787, 0.1343, 0.03787, 0.1343, 0.03787, 0.1343, 0.03787, 0.1343, 0.03787, 0.1343, 0.03787, 0.1343, 0.03787, 0.1343, 0.03787, 0.1343, 0.03787, 0.1343, 0.03787, 0.1343, 0.03787, 0.1343, 0.03787, 0.1343, 0.03787, 0.1343, 0.03787, 0.1343, 0.03787, 0.1343, 0.03787, 0.1343, 0.03787, 0.1343, 0.03787, 0.1343, 0.03787, 0.1343, 0.03787, 0.1343, 0.03787, 0.1343, 0.03787, 0.1343, 0.03787, 0.1343, 0.03787, 0.1343, 0.03788, 0.1343, 0.03788, 0.1343, 0.03787, 0.1343, 0.03787, 0.1343, 0.03787, 0.1343, 0.03788, 0.1343, 0.03787, 0.1343, 0.03787, 0.1343, 0.03788, 0.1343, 0.03787, 0.1343, 0.03787, 0.1343, 0.03787, 0.1343, 0.03787, 0.1343, 0.03787, 0.1343, 0.03787, 0.1343, 0.03787, 0.1343, 0.03788, 0.1343, 0.03788, 0.1343, 0.03787, 0.1343, 0.03787, 0.1343, 0.03787, 0.1343, 0.03787, 0.1343, 0.03787, 0.1343, 0.03787, 0.1343, 0.03787, 0.1343, 0.03787, 0.1343, 0.03787, 0.1343, 0.03787, 0.1343, 0.03787, 0.1343, 0.03787, 0.1343, 0.03787, 0.1343, 0.03787, 0.1343, 0.03787, 0.1343, 0.03787, 0.1343, 0.03787, 0.1343, 0.03787, 0.1343, 0.03787, 0.1343, 0.03787, 0.1343, 0.03787, 0.1343, 0.03787, 0.1343, 0.03787, 0.1343, 0.03787, 0.1343, 0.03787, 0.1343, 0.03787, 0.1343, 0.03787, 0.1343, 0.03787, 0.1343, 0.03787, 0.1343, 0.03787, 0.1343, 0.03787, 0.1343, 0.03787, 0.1343, 0.03787, 0.1343, 0.03787, 0.1343, 0.03787, 0.1343, 0.03787, 0.1343, 0.03787, 0.1343, 0.03787, 0.1343, 0.03787, 0.1343, 0.03787, 0.1343, 0.03787, 0.1343, 0.03787, 0.1343, 0.03787, 0.1343, 0.03787, 0.1343, 0.03787, 0.1343, 0.03787, 0.1343, 0.03787, 0.1343, 0.03787, 0.1343, 0.03787, 0.1343, 0.03787, 0.1343, 0.03787, 0.1343, 0.03787, 0.1343, 0.03787, 0.1343, 0.03787, 0.1343, 0.03787, 0.1343, 0.03787, 0.1343, 0.03787, 0.1343, 0.03787, 0.1343, 0.03787, 0.1343, 0.03787, 0.1343, 0.03787, 0.1343, 0.03787, 0.1343, 0.03787, 0.1343, 0.03787, 0.1343, 0.03787, 0.1343, 0.03787, 0.1343, 0.03787, 0.1343, 0.03787, 0.1343, 0.03787, 0.1343, 0.03787, 0.1343, 0.03787, 0.1343, 0.03787, 0.1343, 0.03787, 0.1343, 0.03787, 0.1343, 0.03787, 0.1343, 0.03787, 0.1343, 0.03787, 0.1343, 0.03787, 0.1343, 0.03787, 0.1343, 0.03787, 0.1343, 0.03787, 0.1343, 0.03787, 0.1343, 0.03787, 0.1343, 0.03787, 0.1343, 0.03787, 0.1343, 0.03787, 0.1343, 0.03787, 0.1343, 0.03787, 0.1343, 0.03787, 0.1343, 0.03787, 0.1343, 0.03787, 0.1343, 0.03787, 0.1343, 0.03787, 0.1343, 0.03787, 0.1343, 0.03787, 0.1343, 0.03787, 0.1343, 0.03787, 0.1343, 0.03787, 0.1343, 0.03787, 0.1343, 0.03787, 0.1343, 0.03787, 0.1343, 0.03787, 0.1343, 0.03787, 0.1343, 0.03787, 0.1343, 0.03787, 0.1343, 0.03787, 0.1343, 0.03787, 0.1343, 0.03787, 0.1343, 0.03787, 0.1343, 0.03787, 0.1343, 0.03787, 0.1343, 0.03787, 0.1343, 0.03787, 0.1343, 0.03787, 0.1343, 0.03787, 0.1343, 0.03787, 0.1343, 0.03787, 0.1343, 0.03787, 0.1343, 0.03787, 0.1343, 0.03787, 0.1343, 0.03787, 0.1343, 0.03787, 0.1343, 0.03787, 0.1343, 0.03787, 0.1343, 0.03787, 0.1343, 0.03787, 0.1343, 0.03787, 0.1343, 0.03787, 0.1343, 0.03787, 0.1343, 0.03787, 0.1343, 0.03787, 0.1343, 0.03787, 0.1343, 0.03787, 0.1343, 0.03787, 0.1343, 0.03787, 0.1343, 0.03787, 0.1343, 0.03787, 0.1343, 0.03787, 0.1343, 0.03787, 0.1343, 0.03787, 0.1343, 0.03787, 0.1343, 0.03787, 0.1343, 0.03787, 0.1343, 0.03787, 0.1343, 0.03787, 0.1343, 0.03787, 0.1343, 0.03787, 0.1343, 0.03787, 0.1343, 0.03787, 0.1343, 0.03787, 0.1343, 0.03787, 0.1343, 0.03787, 0.1343, 0.03787, 0.1343, 0.03787, 0.1343, 0.03787, 0.1343, 0.03787, 0.1343, 0.03787, 0.1343, 0.03787, 0.1343, 0.03787, 0.1343, 0.03787, 0.1343, 0.03787, 0.1343, 0.03787, 0.1343, 0.03787, 0.1343, 0.03787, 0.1343, 0.03787, 0.1343, 0.03787, 0.1343, 0.03787, 0.1343, 0.03787, 0.1343, 0.03787, 0.1343, 0.03787, 0.1343, 0.03787, 0.1343, 0.03787, 0.1343, 0.03787, 0.1343, 0.03787, 0.1343, 0.03787, 0.1343, 0.03787, 0.1343, 0.03787, 0.1343, 0.03787, 0.1343, 0.03787, 0.1343, 0.03787, 0.1343, 0.03787, 0.1343, 0.03787, 0.1343, 0.03787, 0.1343, 0.03787, 0.1343, 0.03787, 0.1343, 0.03787, 0.1343, 0.03787, 0.1343, 0.03787, 0.1343, 0.03787, 0.1343, 0.03787, 0.1343, 0.03787, 0.1343, 0.03787, 0.1343, 0.03787, 0.1343, 0.03787, 0.1303, 0.04047, 0.1316, 0.04182, 0.1314, 0.04201, 0.1301, 0.04059, 0.1327, 0.03894, 0.1303, 0.04047, 0.1296, 0.03875, 0.1324, 0.03826, 0.1333, 0.04258, 0.1316, 0.04182, 0.1332, 0.03946, 0.1339, 0.03974, 0.1371, 0.03396, 0.1384, 0.03533, 0.1359, 0.03683, 0.1354, 0.03628, 0.1296, 0.03875, 0.1296, 0.03688, 0.1324, 0.03751, 0.1324, 0.03826, 0.1384, 0.03533, 0.139, 0.03707, 0.1362, 0.03751, 0.1359, 0.03683, 0.1296, 0.03688, 0.1304, 0.03516, 0.1327, 0.03681, 0.1324, 0.03751, 0.1301, 0.04059, 0.1292, 0.04114, 0.1284, 0.03896, 0.1294, 0.03878, 0.139, 0.03707, 0.139, 0.03892, 0.1362, 0.03826, 0.1362, 0.03751, 0.1304, 0.03516, 0.1317, 0.03384, 0.1332, 0.03627, 0.1327, 0.03681, 0.139, 0.03892, 0.1382, 0.04061, 0.1359, 0.03894, 0.1362, 0.03826, 0.1317, 0.03384, 0.1334, 0.03313, 0.1339, 0.03599, 0.1332, 0.03627, 0.1382, 0.04061, 0.1369, 0.0419, 0.1354, 0.03947, 0.1359, 0.03894, 0.1334, 0.03313, 0.1353, 0.03317, 0.1347, 0.03599, 0.1339, 0.03599, 0.1369, 0.0419, 0.1352, 0.04259, 0.1347, 0.03975, 0.1354, 0.03947, 0.1353, 0.03317, 0.1371, 0.03396, 0.1354, 0.03628, 0.1347, 0.03599, 0.1347, 0.03975, 0.1352, 0.04259, 0.1333, 0.04258, 0.1339, 0.03974, 0.1332, 0.03946, 0.1316, 0.04182, 0.1303, 0.04047, 0.1327, 0.03894, 0.1331, 0.04387, 0.1308, 0.04295, 0.1314, 0.04201, 0.1333, 0.04279, 0.1395, 0.03468, 0.1403, 0.03685, 0.1392, 0.03704, 0.1386, 0.03521, 0.1284, 0.03896, 0.1284, 0.03663, 0.1294, 0.03683, 0.1294, 0.03878, 0.1284, 0.03663, 0.1293, 0.03444, 0.1302, 0.03503, 0.1294, 0.03683, 0.1403, 0.03685, 0.1402, 0.03918, 0.1392, 0.03896, 0.1392, 0.03704, 0.1293, 0.03444, 0.131, 0.03276, 0.1316, 0.03365, 0.1302, 0.03503, 0.1402, 0.03918, 0.1393, 0.04132, 0.1384, 0.04073, 0.1392, 0.03896, 0.131, 0.03276, 0.1332, 0.03185, 0.1334, 0.03291, 0.1316, 0.03365, 0.1393, 0.04132, 0.1376, 0.04296, 0.137, 0.04208, 0.1384, 0.04073, 0.1332, 0.03185, 0.1356, 0.03186, 0.1354, 0.03295, 0.1334, 0.03291, 0.1376, 0.04296, 0.1354, 0.04386, 0.1352, 0.04281, 0.137, 0.04208, 0.1356, 0.03186, 0.1379, 0.03284, 0.1372, 0.03377, 0.1354, 0.03295, 0.1354, 0.04386, 0.1331, 0.04387, 0.1333, 0.04279, 0.1352, 0.04281, 0.1372, 0.03377, 0.1379, 0.03284, 0.1395, 0.03468, 0.1386, 0.03521, 0.1294, 0.03878, 0.1296, 0.03875, 0.1303, 0.04047, 0.1301, 0.04059, 0.1294, 0.03683, 0.1296, 0.03688, 0.1296, 0.03875, 0.1294, 0.03878, 0.1302, 0.03503, 0.1304, 0.03516, 0.1296, 0.03688, 0.1294, 0.03683, 0.1316, 0.03365, 0.1317, 0.03384, 0.1304, 0.03516, 0.1302, 0.03503, 0.1334, 0.03291, 0.1334, 0.03313, 0.1317, 0.03384, 0.1316, 0.03365, 0.1354, 0.03295, 0.1353, 0.03317, 0.1334, 0.03313, 0.1334, 0.03291, 0.1372, 0.03377, 0.1371, 0.03396, 0.1353, 0.03317, 0.1354, 0.03295, 0.1386, 0.03521, 0.1384, 0.03533, 0.1371, 0.03396, 0.1372, 0.03377, 0.1392, 0.03704, 0.139, 0.03707, 0.1384, 0.03533, 0.1386, 0.03521, 0.1392, 0.03896, 0.139, 0.03892, 0.139, 0.03707, 0.1392, 0.03704, 0.1384, 0.04073, 0.1382, 0.04061, 0.139, 0.03892, 0.1392, 0.03896, 0.137, 0.04208, 0.1369, 0.0419, 0.1382, 0.04061, 0.1384, 0.04073, 0.1352, 0.04281, 0.1352, 0.04259, 0.1369, 0.0419, 0.137, 0.04208, 0.1333, 0.04279, 0.1333, 0.04258, 0.1352, 0.04259, 0.1352, 0.04281, 0.1314, 0.04201, 0.1316, 0.04182, 0.1333, 0.04258, 0.1333, 0.04279, 0.1292, 0.04114, 0.1301, 0.04059, 0.1314, 0.04201, 0.1308, 0.04295, 0.1332, 0.03946, 0.1327, 0.03894, 0.1331, 0.03871, 0.1335, 0.03912])
me_circle.materials.append(mat_zenuv_generic_material_001)
me_circle.update()
me_cube_006 = bpy.data.meshes.new('Cube.006')
me_cube_006.from_pydata([(30.32, 3.094, 14.43), (30.32, 3.094, 15.43), (30.32, 4.094, 14.43), (30.32, 4.094, 15.43), (31.32, 3.094, 14.43), (31.32, 3.094, 15.43), (31.32, 4.094, 14.43), (31.32, 4.094, 15.43)], [], [(0, 1, 3, 2), (2, 3, 7, 6), (6, 7, 5, 4), (4, 5, 1, 0), (2, 6, 4, 0), (7, 3, 1, 5)])
_uv = me_cube_006.uv_layers.new(name='UVMap')
_uv.uv.foreach_set('vector', [0.1313, 0.05388, 0.1291, 0.05388, 0.1291, 0.05162, 0.1313, 0.05162, 0.1313, 0.05162, 0.1291, 0.05162, 0.1291, 0.04936, 0.1313, 0.04936, 0.1313, 0.04936, 0.1291, 0.04936, 0.1291, 0.0471, 0.1313, 0.0471, 0.1313, 0.0471, 0.1291, 0.0471, 0.1291, 0.04484, 0.1313, 0.04484, 0.1336, 0.04936, 0.1313, 0.04936, 0.1313, 0.0471, 0.1336, 0.0471, 0.1291, 0.04936, 0.1268, 0.04936, 0.1268, 0.0471, 0.1291, 0.0471])
me_cube_006.materials.append(mat_zenuv_generic_material_002)
me_cube_006.update()

# ---- objects
ob_cube = bpy.data.objects.new('Cube', me_cube_001)
ob_cube_001 = bpy.data.objects.new('Cube.001', me_cube_002)
ob_cube_002 = bpy.data.objects.new('Cube.002', me_cube_003)
ob_cube_003 = bpy.data.objects.new('Cube.003', me_cube_004)
ob_circle = bpy.data.objects.new('Circle', me_circle)
ob_cube_004 = bpy.data.objects.new('Cube.004', me_cube_006)

# ---- transforms, parenting, visibility, modifiers, constraints
ob_cube.location = (4.918, 0.0, -2.423)
ob_cube_001.location = (0.0, 0.0, 0.0)
_m = ob_cube_001.modifiers.new('Bevel', 'BEVEL')
_m.width = 0.2
_m.width_pct = 0.2
_m.segments = 2
ob_cube_002.location = (0.0, 0.0, 0.0)
_m = ob_cube_002.modifiers.new('Bevel', 'BEVEL')
ob_cube_003.location = (29.3, -29.03, -15.86)
_m = ob_cube_003.modifiers.new('Mirror', 'MIRROR')
_m.use_axis = (True, True, False)
_m.mirror_object = ob_cube
_m = ob_cube_003.modifiers.new('Bevel', 'BEVEL')
ob_circle.location = (0.0, 0.0, 0.0)
_m = ob_circle.modifiers.new('Array', 'ARRAY')
_m.relative_offset_displace = (0.0, 0.0, -10.2)
ob_cube_004.location = (0.0, 0.0, 0.0)

# ---- collection membership
col_collection.objects.link(ob_cube)
col_collection.objects.link(ob_cube_001)
col_collection.objects.link(ob_cube_002)
col_collection.objects.link(ob_cube_003)
col_collection.objects.link(ob_circle)
col_collection.objects.link(ob_cube_004)

# ---- scene / render settings (as saved in the file)
scene.frame_start = 1; scene.frame_end = 250; scene.frame_set(10)
scene.render.engine = 'BLENDER_EEVEE_NEXT'
scene.unit_settings.scale_length = 0.01
bpy.context.view_layer.update()

# ---- added for rendering (the .blend has no active camera and no usable light): camera, sun
cam_auto = bpy.data.cameras.new('AutoCamera')
cam_auto.lens = 50.0
cam_auto.sensor_width = 36.0
cam_auto.clip_end = 1859.53
ob_auto_camera = bpy.data.objects.new('AutoCamera', cam_auto)
scene.collection.objects.link(ob_auto_camera)
ob_auto_camera.location = (111.899, -127.235, 79.6516)
ob_auto_camera.rotation_euler = (1.09748, -7.21219e-08, 0.694738)
scene.camera = ob_auto_camera
light_auto_sun = bpy.data.lights.new('AutoSun', 'SUN')
light_auto_sun.energy = 3.0
light_auto_sun.angle = 0.0523599
ob_auto_sun = bpy.data.objects.new('AutoSun', light_auto_sun)
scene.collection.objects.link(ob_auto_sun)
ob_auto_sun.rotation_euler = (0.872665, 0.174533, 0.523599)
bpy.context.view_layer.update()
